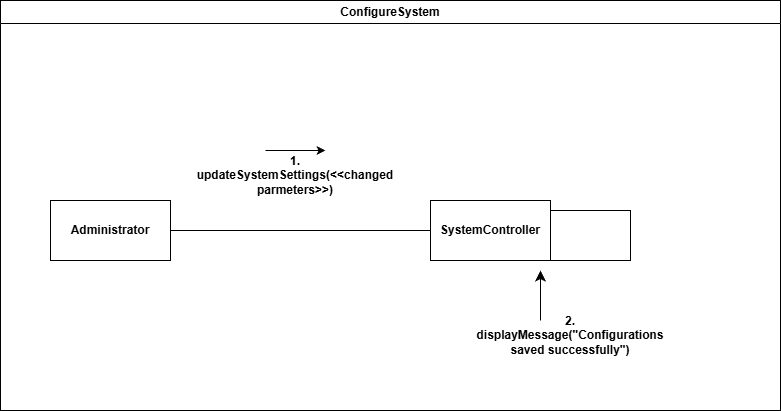

The diagram above was exported from draw.io. Its source (the exported page's mxGraphModel, read from the mxfile embedded in the PNG):
<mxGraphModel dx="1892" dy="634" grid="1" gridSize="10" guides="1" tooltips="1" connect="1" arrows="1" fold="1" page="1" pageScale="1" pageWidth="850" pageHeight="1100" math="0" shadow="0">
  <root>
    <mxCell id="0" />
    <mxCell id="1" parent="0" />
    <mxCell id="qXT74voBcnx9rrXNJkPr-1" parent="1" style="swimlane;whiteSpace=wrap;html=1;swimlaneFillColor=default;startSize=23;" value="ConfigureSystem" vertex="1">
      <mxGeometry height="410" width="780" x="-20" y="150" as="geometry" />
    </mxCell>
    <UserObject label="&lt;b&gt;SystemController&lt;/b&gt;" treeRoot="1" id="qXT74voBcnx9rrXNJkPr-2">
      <mxCell parent="qXT74voBcnx9rrXNJkPr-1" style="whiteSpace=wrap;html=1;align=center;treeFolding=1;treeMoving=1;newEdgeStyle={&quot;edgeStyle&quot;:&quot;elbowEdgeStyle&quot;,&quot;startArrow&quot;:&quot;none&quot;,&quot;endArrow&quot;:&quot;none&quot;};" vertex="1">
        <mxGeometry height="60" width="120" x="430" y="200" as="geometry" />
      </mxCell>
    </UserObject>
    <mxCell id="qXT74voBcnx9rrXNJkPr-3" edge="1" parent="qXT74voBcnx9rrXNJkPr-1" source="qXT74voBcnx9rrXNJkPr-4" style="edgeStyle=elbowEdgeStyle;rounded=0;orthogonalLoop=1;jettySize=auto;html=1;startArrow=none;endArrow=none;exitX=1;exitY=0.5;exitDx=0;exitDy=0;" target="qXT74voBcnx9rrXNJkPr-2">
      <mxGeometry relative="1" as="geometry" />
    </mxCell>
    <UserObject label="&lt;b&gt;Administrator&lt;/b&gt;" treeRoot="1" id="qXT74voBcnx9rrXNJkPr-4">
      <mxCell parent="qXT74voBcnx9rrXNJkPr-1" style="whiteSpace=wrap;html=1;align=center;treeFolding=1;treeMoving=1;newEdgeStyle={&quot;edgeStyle&quot;:&quot;elbowEdgeStyle&quot;,&quot;startArrow&quot;:&quot;none&quot;,&quot;endArrow&quot;:&quot;none&quot;};" vertex="1">
        <mxGeometry height="60" width="120" x="50" y="200" as="geometry" />
      </mxCell>
    </UserObject>
    <mxCell id="qXT74voBcnx9rrXNJkPr-5" parent="qXT74voBcnx9rrXNJkPr-1" style="text;html=1;whiteSpace=wrap;strokeColor=none;fillColor=none;align=center;verticalAlign=middle;rounded=0;" value="&lt;b&gt;1. updateSystemSettings(&amp;lt;&amp;lt;changed parmeters&amp;gt;&amp;gt;)&lt;/b&gt;" vertex="1">
      <mxGeometry height="30" width="60" x="265" y="160" as="geometry" />
    </mxCell>
    <mxCell id="qXT74voBcnx9rrXNJkPr-6" parent="qXT74voBcnx9rrXNJkPr-1" style="text;html=1;whiteSpace=wrap;strokeColor=none;fillColor=none;align=center;verticalAlign=middle;rounded=0;" value="&lt;b&gt;2. displayMessage(&quot;Configurations saved successfully&quot;)&lt;/b&gt;" vertex="1">
      <mxGeometry height="30" width="60" x="540" y="320" as="geometry" />
    </mxCell>
    <mxCell id="qXT74voBcnx9rrXNJkPr-7" edge="1" parent="qXT74voBcnx9rrXNJkPr-1" style="edgeStyle=none;orthogonalLoop=1;jettySize=auto;html=1;rounded=0;" value="">
      <mxGeometry relative="1" width="100" as="geometry">
        <Array as="points" />
        <mxPoint x="265" y="150" as="sourcePoint" />
        <mxPoint x="325" y="150" as="targetPoint" />
      </mxGeometry>
    </mxCell>
    <mxCell id="qXT74voBcnx9rrXNJkPr-11" edge="1" parent="qXT74voBcnx9rrXNJkPr-1" source="qXT74voBcnx9rrXNJkPr-2" style="edgeStyle=elbowEdgeStyle;rounded=0;orthogonalLoop=1;jettySize=auto;html=1;startArrow=none;endArrow=none;exitX=1;exitY=1;exitDx=0;exitDy=0;startFill=0;" target="qXT74voBcnx9rrXNJkPr-2">
      <mxGeometry relative="1" as="geometry">
        <Array as="points">
          <mxPoint x="630" y="210" />
        </Array>
      </mxGeometry>
    </mxCell>
    <mxCell id="qXT74voBcnx9rrXNJkPr-14" edge="1" parent="qXT74voBcnx9rrXNJkPr-1" style="edgeStyle=elbowEdgeStyle;elbow=horizontal;endArrow=classic;html=1;curved=0;rounded=0;endSize=8;startSize=8;" value="">
      <mxGeometry height="50" relative="1" width="50" as="geometry">
        <Array as="points" />
        <mxPoint x="540" y="320" as="sourcePoint" />
        <mxPoint x="540" y="270" as="targetPoint" />
      </mxGeometry>
    </mxCell>
  </root>
</mxGraphModel>